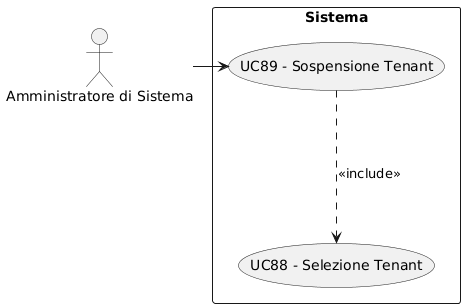

The diagram above was rendered by PlantUML. Its source (embedded in the PNG):
@startuml
skinparam wrapWidth 200
skinparam MaxMessageSize 150
top to bottom direction
skinparam packageStyle rectangle

actor "Amministratore di Sistema" as CA_sys_adm

rectangle "Sistema" {
    usecase "UC88 - Selezione Tenant" as selezione_tenant
    usecase "UC89 - Sospensione Tenant" as sospensione_tenant
}

CA_sys_adm -right-> sospensione_tenant
sospensione_tenant -down..> selezione_tenant : <<include>>
@enduml